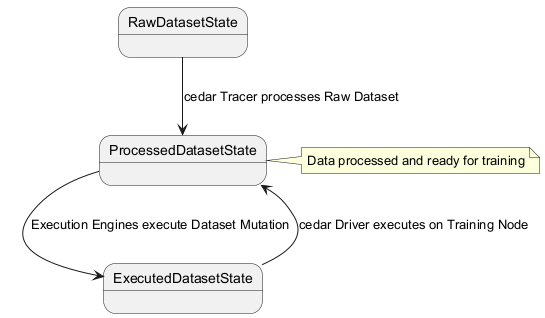

The diagram above was rendered by PlantUML. Its source (embedded in the PNG):
@startuml
state RawDatasetState <<initial>>
state ProcessedDatasetState
state ExecutedDatasetState
RawDatasetState --> ProcessedDatasetState : cedar Tracer processes Raw Dataset
ProcessedDatasetState --> ExecutedDatasetState : Execution Engines execute Dataset Mutation
ExecutedDatasetState --> ProcessedDatasetState : cedar Driver executes on Training Node
note right of ProcessedDatasetState : Data processed and ready for training
@enduml